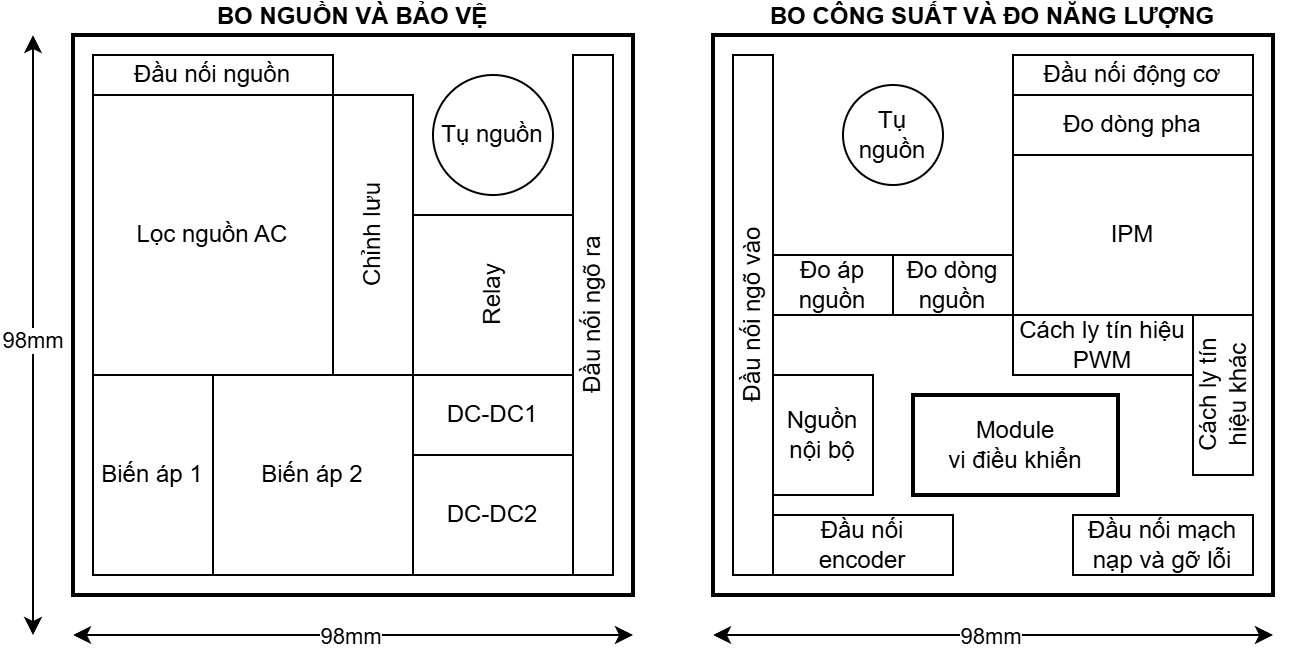

The diagram above was exported from draw.io. Its source (the exported page's mxGraphModel, read from the mxfile embedded in the PNG):
<mxGraphModel dx="1426" dy="857" grid="1" gridSize="10" guides="1" tooltips="1" connect="1" arrows="1" fold="1" page="1" pageScale="1" pageWidth="1169" pageHeight="1654" math="0" shadow="0">
  <root>
    <mxCell id="0" />
    <mxCell id="1" parent="0" />
    <mxCell id="jLRpvBthhk9lc1fjOqiy-1" value="&lt;b&gt;BO NGUỒN VÀ BẢO VỆ&lt;/b&gt;" style="rounded=0;whiteSpace=wrap;html=1;strokeWidth=2;labelPosition=center;verticalLabelPosition=top;align=center;verticalAlign=bottom;" parent="1" vertex="1">
      <mxGeometry x="200" y="120" width="280" height="280" as="geometry" />
    </mxCell>
    <mxCell id="jLRpvBthhk9lc1fjOqiy-3" value="Đầu nối nguồn" style="rounded=0;whiteSpace=wrap;html=1;" parent="1" vertex="1">
      <mxGeometry x="210" y="130" width="120" height="20" as="geometry" />
    </mxCell>
    <mxCell id="jLRpvBthhk9lc1fjOqiy-4" value="Lọc nguồn AC" style="rounded=0;whiteSpace=wrap;html=1;" parent="1" vertex="1">
      <mxGeometry x="210" y="150" width="120" height="140" as="geometry" />
    </mxCell>
    <mxCell id="jLRpvBthhk9lc1fjOqiy-5" value="Biến áp 1" style="rounded=0;whiteSpace=wrap;html=1;" parent="1" vertex="1">
      <mxGeometry x="210" y="290" width="60" height="100" as="geometry" />
    </mxCell>
    <mxCell id="jLRpvBthhk9lc1fjOqiy-6" value="Biến áp 2" style="rounded=0;whiteSpace=wrap;html=1;" parent="1" vertex="1">
      <mxGeometry x="270" y="290" width="100" height="100" as="geometry" />
    </mxCell>
    <mxCell id="jLRpvBthhk9lc1fjOqiy-7" value="Chỉnh lưu" style="rounded=0;whiteSpace=wrap;html=1;horizontal=0;" parent="1" vertex="1">
      <mxGeometry x="330" y="150" width="40" height="140" as="geometry" />
    </mxCell>
    <mxCell id="jLRpvBthhk9lc1fjOqiy-8" value="Relay" style="rounded=0;whiteSpace=wrap;html=1;horizontal=0;" parent="1" vertex="1">
      <mxGeometry x="370" y="210" width="80" height="80" as="geometry" />
    </mxCell>
    <mxCell id="jLRpvBthhk9lc1fjOqiy-11" value="Tụ nguồn" style="ellipse;whiteSpace=wrap;html=1;aspect=fixed;" parent="1" vertex="1">
      <mxGeometry x="380" y="140" width="60" height="60" as="geometry" />
    </mxCell>
    <mxCell id="jLRpvBthhk9lc1fjOqiy-12" value="Đầu nối ngõ ra" style="rounded=0;whiteSpace=wrap;html=1;horizontal=0;" parent="1" vertex="1">
      <mxGeometry x="450" y="130" width="20" height="260" as="geometry" />
    </mxCell>
    <mxCell id="jLRpvBthhk9lc1fjOqiy-13" value="" style="endArrow=classic;startArrow=classic;html=1;rounded=0;" parent="1" edge="1">
      <mxGeometry width="50" height="50" relative="1" as="geometry">
        <mxPoint x="200" y="420" as="sourcePoint" />
        <mxPoint x="480" y="420" as="targetPoint" />
      </mxGeometry>
    </mxCell>
    <mxCell id="jLRpvBthhk9lc1fjOqiy-15" value="98mm" style="edgeLabel;html=1;align=center;verticalAlign=middle;resizable=0;points=[];" parent="jLRpvBthhk9lc1fjOqiy-13" vertex="1" connectable="0">
      <mxGeometry x="-0.0165" relative="1" as="geometry">
        <mxPoint as="offset" />
      </mxGeometry>
    </mxCell>
    <mxCell id="jLRpvBthhk9lc1fjOqiy-14" value="" style="endArrow=classic;startArrow=classic;html=1;rounded=0;" parent="1" edge="1">
      <mxGeometry width="50" height="50" relative="1" as="geometry">
        <mxPoint x="180" y="420" as="sourcePoint" />
        <mxPoint x="180" y="120" as="targetPoint" />
      </mxGeometry>
    </mxCell>
    <mxCell id="jLRpvBthhk9lc1fjOqiy-16" value="98mm" style="edgeLabel;html=1;align=center;verticalAlign=middle;resizable=0;points=[];" parent="jLRpvBthhk9lc1fjOqiy-14" vertex="1" connectable="0">
      <mxGeometry x="-0.0163" y="1" relative="1" as="geometry">
        <mxPoint as="offset" />
      </mxGeometry>
    </mxCell>
    <mxCell id="jLRpvBthhk9lc1fjOqiy-17" value="&lt;b&gt;BO CÔNG SUẤT VÀ ĐO NĂNG LƯỢNG&lt;/b&gt;" style="rounded=0;whiteSpace=wrap;html=1;strokeWidth=2;labelPosition=center;verticalLabelPosition=top;align=center;verticalAlign=bottom;" parent="1" vertex="1">
      <mxGeometry x="520" y="120" width="280" height="280" as="geometry" />
    </mxCell>
    <mxCell id="jLRpvBthhk9lc1fjOqiy-18" value="Đầu nối động cơ" style="rounded=0;whiteSpace=wrap;html=1;" parent="1" vertex="1">
      <mxGeometry x="670" y="130" width="120" height="20" as="geometry" />
    </mxCell>
    <mxCell id="jLRpvBthhk9lc1fjOqiy-19" value="Đo dòng pha" style="rounded=0;whiteSpace=wrap;html=1;" parent="1" vertex="1">
      <mxGeometry x="670" y="150" width="120" height="30" as="geometry" />
    </mxCell>
    <mxCell id="jLRpvBthhk9lc1fjOqiy-20" value="Module&lt;div&gt;vi điều khiển&lt;/div&gt;" style="rounded=0;whiteSpace=wrap;html=1;strokeWidth=2;" parent="1" vertex="1">
      <mxGeometry x="620" y="300" width="102.5" height="50" as="geometry" />
    </mxCell>
    <mxCell id="jLRpvBthhk9lc1fjOqiy-21" value="IPM" style="rounded=0;whiteSpace=wrap;html=1;" parent="1" vertex="1">
      <mxGeometry x="670" y="180" width="120" height="80" as="geometry" />
    </mxCell>
    <mxCell id="jLRpvBthhk9lc1fjOqiy-24" value="Tụ nguồn" style="ellipse;whiteSpace=wrap;html=1;aspect=fixed;" parent="1" vertex="1">
      <mxGeometry x="585" y="145" width="50" height="50" as="geometry" />
    </mxCell>
    <mxCell id="jLRpvBthhk9lc1fjOqiy-25" value="Đầu nối ngõ vào" style="rounded=0;whiteSpace=wrap;html=1;horizontal=0;" parent="1" vertex="1">
      <mxGeometry x="530" y="130" width="20" height="260" as="geometry" />
    </mxCell>
    <mxCell id="jLRpvBthhk9lc1fjOqiy-26" value="" style="endArrow=classic;startArrow=classic;html=1;rounded=0;" parent="1" edge="1">
      <mxGeometry width="50" height="50" relative="1" as="geometry">
        <mxPoint x="520" y="420" as="sourcePoint" />
        <mxPoint x="800" y="420" as="targetPoint" />
      </mxGeometry>
    </mxCell>
    <mxCell id="jLRpvBthhk9lc1fjOqiy-27" value="98mm" style="edgeLabel;html=1;align=center;verticalAlign=middle;resizable=0;points=[];" parent="jLRpvBthhk9lc1fjOqiy-26" vertex="1" connectable="0">
      <mxGeometry x="-0.0165" relative="1" as="geometry">
        <mxPoint as="offset" />
      </mxGeometry>
    </mxCell>
    <mxCell id="jLRpvBthhk9lc1fjOqiy-28" value="DC-DC1" style="rounded=0;whiteSpace=wrap;html=1;" parent="1" vertex="1">
      <mxGeometry x="370" y="290" width="80" height="40" as="geometry" />
    </mxCell>
    <mxCell id="jLRpvBthhk9lc1fjOqiy-29" value="DC-DC2" style="rounded=0;whiteSpace=wrap;html=1;" parent="1" vertex="1">
      <mxGeometry x="370" y="330" width="80" height="60" as="geometry" />
    </mxCell>
    <mxCell id="jLRpvBthhk9lc1fjOqiy-30" value="Đo dòng nguồn" style="rounded=0;whiteSpace=wrap;html=1;" parent="1" vertex="1">
      <mxGeometry x="610" y="230" width="60" height="30" as="geometry" />
    </mxCell>
    <mxCell id="jLRpvBthhk9lc1fjOqiy-31" value="Đo áp nguồn" style="rounded=0;whiteSpace=wrap;html=1;" parent="1" vertex="1">
      <mxGeometry x="550" y="230" width="60" height="30" as="geometry" />
    </mxCell>
    <mxCell id="jLRpvBthhk9lc1fjOqiy-32" value="Cách ly tín hiệu PWM" style="rounded=0;whiteSpace=wrap;html=1;" parent="1" vertex="1">
      <mxGeometry x="670" y="260" width="90" height="30" as="geometry" />
    </mxCell>
    <mxCell id="jLRpvBthhk9lc1fjOqiy-33" value="Cách ly tín hiệu khác" style="rounded=0;whiteSpace=wrap;html=1;horizontal=0;" parent="1" vertex="1">
      <mxGeometry x="760" y="260" width="30" height="80" as="geometry" />
    </mxCell>
    <mxCell id="jLRpvBthhk9lc1fjOqiy-34" value="Đầu nối mạch nạp và gỡ lỗi" style="rounded=0;whiteSpace=wrap;html=1;" parent="1" vertex="1">
      <mxGeometry x="700" y="360" width="90" height="30" as="geometry" />
    </mxCell>
    <mxCell id="jLRpvBthhk9lc1fjOqiy-35" value="Đầu nối encoder" style="rounded=0;whiteSpace=wrap;html=1;" parent="1" vertex="1">
      <mxGeometry x="550" y="360" width="90" height="30" as="geometry" />
    </mxCell>
    <mxCell id="jLRpvBthhk9lc1fjOqiy-36" value="Nguồn nội bộ" style="rounded=0;whiteSpace=wrap;html=1;" parent="1" vertex="1">
      <mxGeometry x="550" y="290" width="50" height="60" as="geometry" />
    </mxCell>
  </root>
</mxGraphModel>